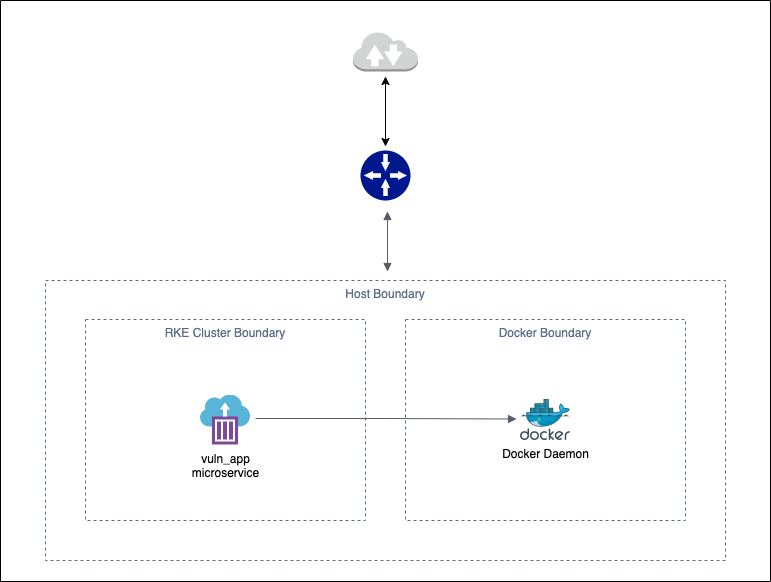

The diagram above was exported from draw.io. Its source (the exported page's mxGraphModel, read from the mxfile embedded in the PNG):
<mxGraphModel dx="1426" dy="764" grid="1" gridSize="10" guides="1" tooltips="1" connect="1" arrows="1" fold="1" page="1" pageScale="1" pageWidth="1169" pageHeight="827" math="0" shadow="0">
  <root>
    <mxCell id="0" />
    <mxCell id="1" parent="0" />
    <mxCell id="K4uTKb3Qz3HUtXcLS2-X-1" value="Host Boundary" style="fillColor=none;strokeColor=#5A6C86;dashed=1;verticalAlign=top;fontStyle=0;fontColor=#5A6C86;" parent="1" vertex="1">
      <mxGeometry x="245" y="399" width="680" height="280" as="geometry" />
    </mxCell>
    <mxCell id="VNywDxEAYMTHZkXxBEB4-6" value="RKE Cluster Boundary" style="fillColor=none;strokeColor=#5A6C86;dashed=1;verticalAlign=top;fontStyle=0;fontColor=#5A6C86;" parent="1" vertex="1">
      <mxGeometry x="285" y="438" width="280" height="201" as="geometry" />
    </mxCell>
    <mxCell id="K4uTKb3Qz3HUtXcLS2-X-3" value="vuln_app&lt;br&gt;microservice" style="sketch=0;aspect=fixed;html=1;points=[];align=center;image;fontSize=12;image=img/lib/mscae/Container_Instances.svg;" parent="1" vertex="1">
      <mxGeometry x="400" y="513.5" width="50" height="50" as="geometry" />
    </mxCell>
    <mxCell id="K4uTKb3Qz3HUtXcLS2-X-6" value="Docker Boundary" style="fillColor=none;strokeColor=#5A6C86;dashed=1;verticalAlign=top;fontStyle=0;fontColor=#5A6C86;" parent="1" vertex="1">
      <mxGeometry x="605" y="438" width="280" height="201" as="geometry" />
    </mxCell>
    <mxCell id="K4uTKb3Qz3HUtXcLS2-X-7" value="Docker Daemon" style="sketch=0;aspect=fixed;html=1;points=[];align=center;image;fontSize=12;image=img/lib/mscae/Docker.svg;" parent="1" vertex="1">
      <mxGeometry x="720" y="518" width="50" height="41" as="geometry" />
    </mxCell>
    <mxCell id="K4uTKb3Qz3HUtXcLS2-X-8" value="" style="edgeStyle=orthogonalEdgeStyle;html=1;endArrow=block;elbow=vertical;startArrow=none;endFill=1;strokeColor=#545B64;rounded=0;entryX=-0.08;entryY=0.476;entryDx=0;entryDy=0;entryPerimeter=0;exitX=1.1;exitY=0.47;exitDx=0;exitDy=0;exitPerimeter=0;" parent="1" source="K4uTKb3Qz3HUtXcLS2-X-3" target="K4uTKb3Qz3HUtXcLS2-X-7" edge="1">
      <mxGeometry width="100" relative="1" as="geometry">
        <mxPoint x="510" y="759" as="sourcePoint" />
        <mxPoint x="610" y="759" as="targetPoint" />
      </mxGeometry>
    </mxCell>
    <mxCell id="K4uTKb3Qz3HUtXcLS2-X-11" value="" style="edgeStyle=orthogonalEdgeStyle;html=1;endArrow=block;elbow=vertical;startArrow=block;startFill=1;endFill=1;strokeColor=#545B64;rounded=0;entryX=0.5;entryY=0;entryDx=0;entryDy=0;" parent="1" edge="1">
      <mxGeometry width="100" relative="1" as="geometry">
        <mxPoint x="587" y="330" as="sourcePoint" />
        <mxPoint x="587" y="390" as="targetPoint" />
      </mxGeometry>
    </mxCell>
    <mxCell id="e3rYJDdRlSm9vG-CXwp6-1" value="" style="outlineConnect=0;dashed=0;verticalLabelPosition=bottom;verticalAlign=top;align=center;html=1;shape=mxgraph.aws3.internet_2;fillColor=#D2D3D3;gradientColor=none;" vertex="1" parent="1">
      <mxGeometry x="552.5" y="150" width="65" height="40" as="geometry" />
    </mxCell>
    <mxCell id="e3rYJDdRlSm9vG-CXwp6-2" value="" style="sketch=0;aspect=fixed;pointerEvents=1;shadow=0;dashed=0;html=1;strokeColor=none;labelPosition=center;verticalLabelPosition=bottom;verticalAlign=top;align=center;fillColor=#00188D;shape=mxgraph.mscae.enterprise.gateway" vertex="1" parent="1">
      <mxGeometry x="560" y="269" width="50" height="50" as="geometry" />
    </mxCell>
    <mxCell id="e3rYJDdRlSm9vG-CXwp6-5" value="" style="endArrow=classic;startArrow=classic;html=1;rounded=0;" edge="1" parent="1">
      <mxGeometry width="50" height="50" relative="1" as="geometry">
        <mxPoint x="585" y="265" as="sourcePoint" />
        <mxPoint x="585" y="195" as="targetPoint" />
      </mxGeometry>
    </mxCell>
    <mxCell id="e3rYJDdRlSm9vG-CXwp6-6" value="" style="swimlane;startSize=0;" vertex="1" parent="1">
      <mxGeometry x="200" y="119" width="770" height="581" as="geometry">
        <mxRectangle x="200" y="119" width="50" height="40" as="alternateBounds" />
      </mxGeometry>
    </mxCell>
  </root>
</mxGraphModel>